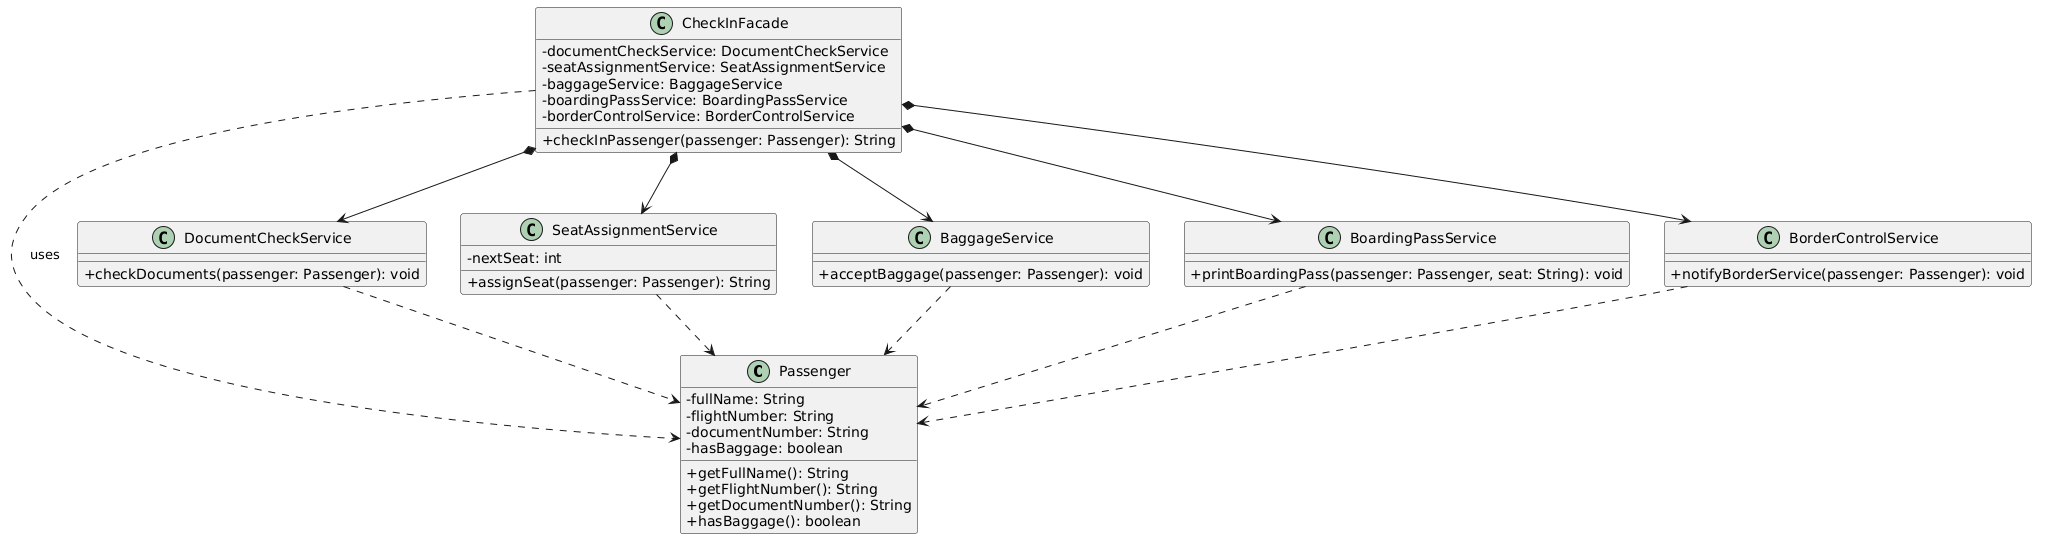

The diagram above was rendered by PlantUML. Its source (embedded in the PNG):
@startuml
skinparam classAttributeIconSize 0

class Passenger {
  - fullName: String
  - flightNumber: String
  - documentNumber: String
  - hasBaggage: boolean
  + getFullName(): String
  + getFlightNumber(): String
  + getDocumentNumber(): String
  + hasBaggage(): boolean
}

class DocumentCheckService {
  + checkDocuments(passenger: Passenger): void
}

class SeatAssignmentService {
  - nextSeat: int
  + assignSeat(passenger: Passenger): String
}

class BaggageService {
  + acceptBaggage(passenger: Passenger): void
}

class BoardingPassService {
  + printBoardingPass(passenger: Passenger, seat: String): void
}

class BorderControlService {
  + notifyBorderService(passenger: Passenger): void
}

class CheckInFacade {
  - documentCheckService: DocumentCheckService
  - seatAssignmentService: SeatAssignmentService
  - baggageService: BaggageService
  - boardingPassService: BoardingPassService
  - borderControlService: BorderControlService
  + checkInPassenger(passenger: Passenger): String
}

CheckInFacade *--> DocumentCheckService
CheckInFacade *--> SeatAssignmentService
CheckInFacade *--> BaggageService
CheckInFacade *--> BoardingPassService
CheckInFacade *--> BorderControlService

CheckInFacade ..> Passenger : "uses"
DocumentCheckService ..> Passenger
SeatAssignmentService ..> Passenger
BaggageService ..> Passenger
BoardingPassService ..> Passenger
BorderControlService ..> Passenger
@enduml